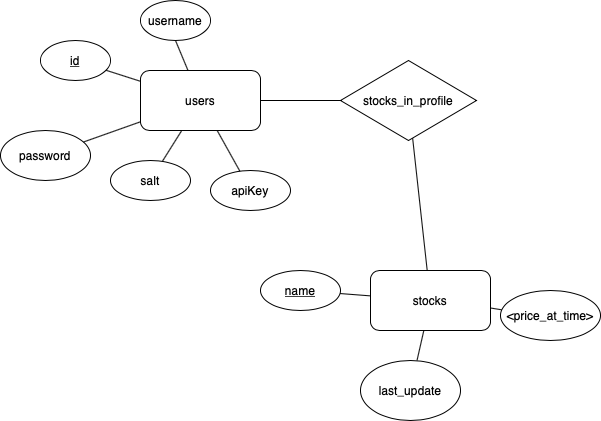

The diagram above was exported from draw.io. Its source (the exported page's mxGraphModel, read from the mxfile embedded in the PNG):
<mxGraphModel dx="1426" dy="842" grid="1" gridSize="10" guides="1" tooltips="1" connect="1" arrows="1" fold="1" page="1" pageScale="1" pageWidth="827" pageHeight="1169" math="0" shadow="0">
  <root>
    <mxCell id="0" />
    <mxCell id="1" parent="0" />
    <mxCell id="2" value="users" style="rounded=1;whiteSpace=wrap;html=1;" vertex="1" parent="1">
      <mxGeometry x="150" y="210" width="120" height="60" as="geometry" />
    </mxCell>
    <mxCell id="3" value="stocks_in_profile" style="rhombus;whiteSpace=wrap;html=1;" vertex="1" parent="1">
      <mxGeometry x="350" y="200" width="136" height="80" as="geometry" />
    </mxCell>
    <mxCell id="4" value="stocks" style="rounded=1;whiteSpace=wrap;html=1;" vertex="1" parent="1">
      <mxGeometry x="380" y="410" width="120" height="60" as="geometry" />
    </mxCell>
    <mxCell id="5" value="" style="endArrow=none;html=1;" edge="1" source="2" target="3" parent="1">
      <mxGeometry width="50" height="50" relative="1" as="geometry">
        <mxPoint x="180" y="370" as="sourcePoint" />
        <mxPoint x="230" y="320" as="targetPoint" />
      </mxGeometry>
    </mxCell>
    <mxCell id="6" value="" style="endArrow=none;html=1;" edge="1" source="3" target="4" parent="1">
      <mxGeometry width="50" height="50" relative="1" as="geometry">
        <mxPoint x="460" y="420" as="sourcePoint" />
        <mxPoint x="510" y="370" as="targetPoint" />
      </mxGeometry>
    </mxCell>
    <mxCell id="7" value="&lt;u&gt;id&lt;/u&gt;" style="ellipse;whiteSpace=wrap;html=1;" vertex="1" parent="1">
      <mxGeometry x="50" y="180" width="70" height="40" as="geometry" />
    </mxCell>
    <mxCell id="8" value="salt" style="ellipse;whiteSpace=wrap;html=1;" vertex="1" parent="1">
      <mxGeometry x="120" y="300" width="80" height="40" as="geometry" />
    </mxCell>
    <mxCell id="9" value="password" style="ellipse;whiteSpace=wrap;html=1;" vertex="1" parent="1">
      <mxGeometry x="10" y="270" width="90" height="50" as="geometry" />
    </mxCell>
    <mxCell id="10" value="username" style="ellipse;whiteSpace=wrap;html=1;" vertex="1" parent="1">
      <mxGeometry x="150" y="140" width="70" height="40" as="geometry" />
    </mxCell>
    <mxCell id="11" value="apiKey" style="ellipse;whiteSpace=wrap;html=1;" vertex="1" parent="1">
      <mxGeometry x="220" y="310" width="80" height="40" as="geometry" />
    </mxCell>
    <mxCell id="12" value="" style="endArrow=none;html=1;entryX=0.5;entryY=1;entryDx=0;entryDy=0;" edge="1" source="2" target="10" parent="1">
      <mxGeometry width="50" height="50" relative="1" as="geometry">
        <mxPoint x="80" y="460" as="sourcePoint" />
        <mxPoint x="130" y="410" as="targetPoint" />
      </mxGeometry>
    </mxCell>
    <mxCell id="13" value="" style="endArrow=none;html=1;" edge="1" source="2" target="7" parent="1">
      <mxGeometry width="50" height="50" relative="1" as="geometry">
        <mxPoint x="110" y="470" as="sourcePoint" />
        <mxPoint x="160" y="420" as="targetPoint" />
      </mxGeometry>
    </mxCell>
    <mxCell id="14" value="" style="endArrow=none;html=1;" edge="1" source="2" target="9" parent="1">
      <mxGeometry width="50" height="50" relative="1" as="geometry">
        <mxPoint x="50" y="400" as="sourcePoint" />
        <mxPoint x="100" y="350" as="targetPoint" />
      </mxGeometry>
    </mxCell>
    <mxCell id="15" value="" style="endArrow=none;html=1;" edge="1" source="8" target="2" parent="1">
      <mxGeometry width="50" height="50" relative="1" as="geometry">
        <mxPoint x="50" y="470" as="sourcePoint" />
        <mxPoint x="100" y="420" as="targetPoint" />
      </mxGeometry>
    </mxCell>
    <mxCell id="16" value="" style="endArrow=none;html=1;" edge="1" source="11" target="2" parent="1">
      <mxGeometry width="50" height="50" relative="1" as="geometry">
        <mxPoint x="260" y="460" as="sourcePoint" />
        <mxPoint x="310" y="410" as="targetPoint" />
      </mxGeometry>
    </mxCell>
    <mxCell id="17" value="" style="endArrow=none;html=1;" edge="1" source="18" target="4" parent="1">
      <mxGeometry width="50" height="50" relative="1" as="geometry">
        <mxPoint x="208" y="540" as="sourcePoint" />
        <mxPoint x="230" y="560" as="targetPoint" />
      </mxGeometry>
    </mxCell>
    <mxCell id="18" value="last_update" style="ellipse;whiteSpace=wrap;html=1;" vertex="1" parent="1">
      <mxGeometry x="370" y="500" width="100" height="60" as="geometry" />
    </mxCell>
    <mxCell id="19" value="&lt;u&gt;name&lt;/u&gt;" style="ellipse;whiteSpace=wrap;html=1;" vertex="1" parent="1">
      <mxGeometry x="270" y="410" width="80" height="40" as="geometry" />
    </mxCell>
    <mxCell id="20" value="" style="endArrow=none;html=1;" edge="1" source="4" target="19" parent="1">
      <mxGeometry width="50" height="50" relative="1" as="geometry">
        <mxPoint x="360" y="660" as="sourcePoint" />
        <mxPoint x="410" y="610" as="targetPoint" />
      </mxGeometry>
    </mxCell>
    <mxCell id="21" value="&amp;lt;price_at_time&amp;gt;" style="ellipse;whiteSpace=wrap;html=1;" vertex="1" parent="1">
      <mxGeometry x="510" y="430" width="100" height="50" as="geometry" />
    </mxCell>
    <mxCell id="22" value="" style="endArrow=none;html=1;" edge="1" source="21" target="4" parent="1">
      <mxGeometry width="50" height="50" relative="1" as="geometry">
        <mxPoint x="470" y="640" as="sourcePoint" />
        <mxPoint x="520" y="590" as="targetPoint" />
      </mxGeometry>
    </mxCell>
  </root>
</mxGraphModel>